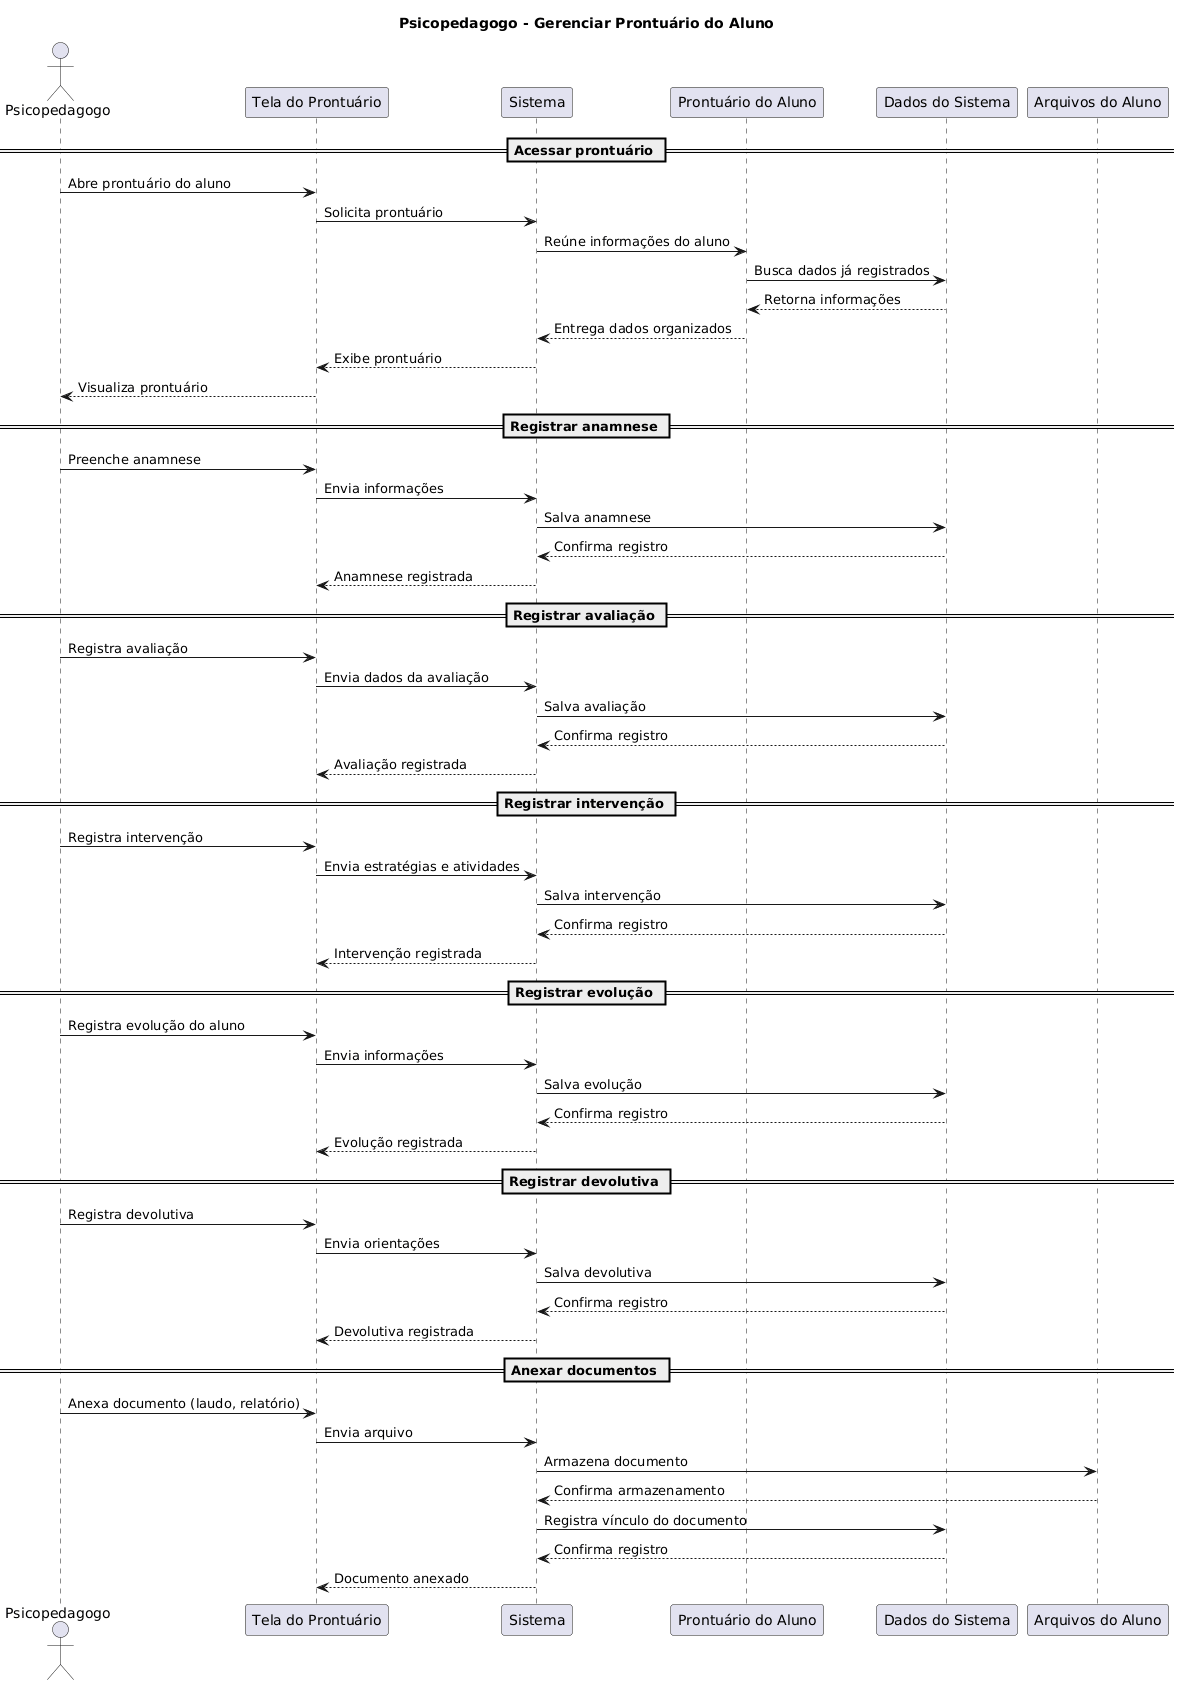

The diagram above was rendered by PlantUML. Its source (embedded in the PNG):
@startuml
title Psicopedagogo - Gerenciar Prontuário do Aluno

actor Psicopedagogo
participant "Tela do Prontuário" as Tela
participant "Sistema" as Sistema
participant "Prontuário do Aluno" as Prontuario
participant "Dados do Sistema" as Dados
participant "Arquivos do Aluno" as Arquivos

== Acessar prontuário ==
Psicopedagogo -> Tela : Abre prontuário do aluno
Tela -> Sistema : Solicita prontuário
Sistema -> Prontuario : Reúne informações do aluno
Prontuario -> Dados : Busca dados já registrados
Dados --> Prontuario : Retorna informações
Prontuario --> Sistema : Entrega dados organizados
Sistema --> Tela : Exibe prontuário
Tela --> Psicopedagogo : Visualiza prontuário

== Registrar anamnese ==
Psicopedagogo -> Tela : Preenche anamnese
Tela -> Sistema : Envia informações
Sistema -> Dados : Salva anamnese
Dados --> Sistema : Confirma registro
Sistema --> Tela : Anamnese registrada

== Registrar avaliação ==
Psicopedagogo -> Tela : Registra avaliação
Tela -> Sistema : Envia dados da avaliação
Sistema -> Dados : Salva avaliação
Dados --> Sistema : Confirma registro
Sistema --> Tela : Avaliação registrada

== Registrar intervenção ==
Psicopedagogo -> Tela : Registra intervenção
Tela -> Sistema : Envia estratégias e atividades
Sistema -> Dados : Salva intervenção
Dados --> Sistema : Confirma registro
Sistema --> Tela : Intervenção registrada

== Registrar evolução ==
Psicopedagogo -> Tela : Registra evolução do aluno
Tela -> Sistema : Envia informações
Sistema -> Dados : Salva evolução
Dados --> Sistema : Confirma registro
Sistema --> Tela : Evolução registrada

== Registrar devolutiva ==
Psicopedagogo -> Tela : Registra devolutiva
Tela -> Sistema : Envia orientações
Sistema -> Dados : Salva devolutiva
Dados --> Sistema : Confirma registro
Sistema --> Tela : Devolutiva registrada

== Anexar documentos ==
Psicopedagogo -> Tela : Anexa documento (laudo, relatório)
Tela -> Sistema : Envia arquivo
Sistema -> Arquivos : Armazena documento
Arquivos --> Sistema : Confirma armazenamento
Sistema -> Dados : Registra vínculo do documento
Dados --> Sistema : Confirma registro
Sistema --> Tela : Documento anexado
@enduml